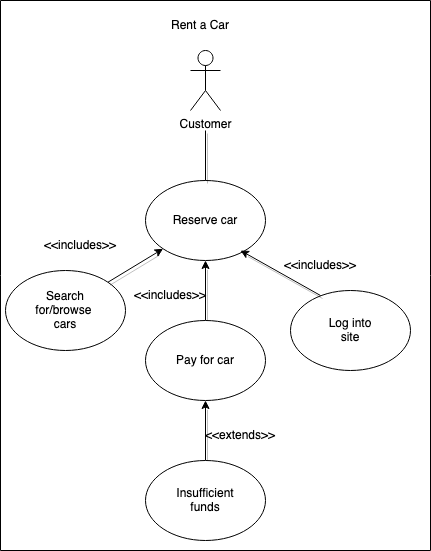

The diagram above was exported from draw.io. Its source (the exported page's mxGraphModel, read from the mxfile embedded in the PNG):
<mxGraphModel dx="1194" dy="614" grid="1" gridSize="10" guides="1" tooltips="1" connect="1" arrows="1" fold="1" page="1" pageScale="1" pageWidth="850" pageHeight="1100" math="0" shadow="0">
  <root>
    <mxCell id="0" />
    <mxCell id="1" parent="0" />
    <mxCell id="qdzMHJz5DXGFZzDVPbvZ-24" value="" style="swimlane;startSize=0;" vertex="1" parent="1">
      <mxGeometry x="300" y="290" width="430" height="550" as="geometry" />
    </mxCell>
    <mxCell id="qdzMHJz5DXGFZzDVPbvZ-25" value="Rent a Car" style="text;html=1;strokeColor=none;fillColor=none;align=center;verticalAlign=middle;whiteSpace=wrap;rounded=0;" vertex="1" parent="qdzMHJz5DXGFZzDVPbvZ-24">
      <mxGeometry x="170" y="10" width="60" height="30" as="geometry" />
    </mxCell>
    <mxCell id="qdzMHJz5DXGFZzDVPbvZ-44" value="" style="group" vertex="1" connectable="0" parent="qdzMHJz5DXGFZzDVPbvZ-24">
      <mxGeometry x="290" y="270" width="120" height="100" as="geometry" />
    </mxCell>
    <mxCell id="qdzMHJz5DXGFZzDVPbvZ-43" value="Login to site" style="text;html=1;strokeColor=none;fillColor=none;align=center;verticalAlign=middle;whiteSpace=wrap;rounded=0;" vertex="1" parent="qdzMHJz5DXGFZzDVPbvZ-44">
      <mxGeometry x="30" y="25" width="60" height="30" as="geometry" />
    </mxCell>
    <mxCell id="qdzMHJz5DXGFZzDVPbvZ-41" value="" style="ellipse;whiteSpace=wrap;html=1;" vertex="1" parent="qdzMHJz5DXGFZzDVPbvZ-44">
      <mxGeometry y="20" width="120" height="80" as="geometry" />
    </mxCell>
    <mxCell id="qdzMHJz5DXGFZzDVPbvZ-71" value="Log into site" style="text;html=1;strokeColor=none;fillColor=none;align=center;verticalAlign=middle;whiteSpace=wrap;rounded=0;" vertex="1" parent="qdzMHJz5DXGFZzDVPbvZ-44">
      <mxGeometry x="30" y="45" width="60" height="30" as="geometry" />
    </mxCell>
    <mxCell id="qdzMHJz5DXGFZzDVPbvZ-57" value="&amp;lt;&amp;lt;includes&amp;gt;&amp;gt;" style="text;html=1;strokeColor=none;fillColor=none;align=center;verticalAlign=middle;whiteSpace=wrap;rounded=0;" vertex="1" parent="qdzMHJz5DXGFZzDVPbvZ-44">
      <mxGeometry y="-20" width="60" height="30" as="geometry" />
    </mxCell>
    <mxCell id="qdzMHJz5DXGFZzDVPbvZ-1" value="Customer" style="shape=umlActor;verticalLabelPosition=bottom;verticalAlign=top;html=1;outlineConnect=0;" vertex="1" parent="qdzMHJz5DXGFZzDVPbvZ-24">
      <mxGeometry x="190" y="50" width="30" height="60" as="geometry" />
    </mxCell>
    <mxCell id="qdzMHJz5DXGFZzDVPbvZ-9" value="" style="group" vertex="1" connectable="0" parent="qdzMHJz5DXGFZzDVPbvZ-24">
      <mxGeometry x="145" y="180" width="120" height="80" as="geometry" />
    </mxCell>
    <mxCell id="qdzMHJz5DXGFZzDVPbvZ-2" value="" style="ellipse;whiteSpace=wrap;html=1;" vertex="1" parent="qdzMHJz5DXGFZzDVPbvZ-9">
      <mxGeometry width="120" height="80" as="geometry" />
    </mxCell>
    <mxCell id="qdzMHJz5DXGFZzDVPbvZ-4" value="Reserve car" style="text;html=1;strokeColor=none;fillColor=none;align=center;verticalAlign=middle;whiteSpace=wrap;rounded=0;" vertex="1" parent="qdzMHJz5DXGFZzDVPbvZ-9">
      <mxGeometry x="25" y="10" width="70" height="60" as="geometry" />
    </mxCell>
    <mxCell id="qdzMHJz5DXGFZzDVPbvZ-11" value="" style="group" vertex="1" connectable="0" parent="qdzMHJz5DXGFZzDVPbvZ-24">
      <mxGeometry x="5" y="270" width="120" height="80" as="geometry" />
    </mxCell>
    <mxCell id="qdzMHJz5DXGFZzDVPbvZ-13" value="" style="group" vertex="1" connectable="0" parent="qdzMHJz5DXGFZzDVPbvZ-11">
      <mxGeometry width="120" height="80" as="geometry" />
    </mxCell>
    <mxCell id="qdzMHJz5DXGFZzDVPbvZ-7" value="" style="ellipse;whiteSpace=wrap;html=1;" vertex="1" parent="qdzMHJz5DXGFZzDVPbvZ-13">
      <mxGeometry width="120" height="80" as="geometry" />
    </mxCell>
    <mxCell id="qdzMHJz5DXGFZzDVPbvZ-8" value="&lt;div&gt;Search for/browse&amp;nbsp; cars&lt;/div&gt;" style="text;html=1;strokeColor=none;fillColor=none;align=center;verticalAlign=middle;whiteSpace=wrap;rounded=0;" vertex="1" parent="qdzMHJz5DXGFZzDVPbvZ-13">
      <mxGeometry x="30" y="25" width="60" height="30" as="geometry" />
    </mxCell>
    <mxCell id="qdzMHJz5DXGFZzDVPbvZ-67" value="" style="endArrow=none;html=1;rounded=0;shadow=1;entryX=0.5;entryY=0;entryDx=0;entryDy=0;" edge="1" parent="qdzMHJz5DXGFZzDVPbvZ-24" target="qdzMHJz5DXGFZzDVPbvZ-2">
      <mxGeometry relative="1" as="geometry">
        <mxPoint x="205" y="130" as="sourcePoint" />
        <mxPoint x="250" y="220" as="targetPoint" />
      </mxGeometry>
    </mxCell>
    <mxCell id="qdzMHJz5DXGFZzDVPbvZ-56" value="&amp;lt;&amp;lt;includes&amp;gt;&amp;gt;" style="text;html=1;strokeColor=none;fillColor=none;align=center;verticalAlign=middle;whiteSpace=wrap;rounded=0;" vertex="1" parent="qdzMHJz5DXGFZzDVPbvZ-24">
      <mxGeometry x="50" y="230" width="60" height="30" as="geometry" />
    </mxCell>
    <mxCell id="qdzMHJz5DXGFZzDVPbvZ-69" style="edgeStyle=none;rounded=0;orthogonalLoop=1;jettySize=auto;html=1;exitX=0;exitY=0;exitDx=0;exitDy=0;entryX=1;entryY=1;entryDx=0;entryDy=0;shadow=1;" edge="1" parent="qdzMHJz5DXGFZzDVPbvZ-24" source="qdzMHJz5DXGFZzDVPbvZ-43" target="qdzMHJz5DXGFZzDVPbvZ-4">
      <mxGeometry relative="1" as="geometry" />
    </mxCell>
    <mxCell id="qdzMHJz5DXGFZzDVPbvZ-76" style="edgeStyle=none;rounded=0;orthogonalLoop=1;jettySize=auto;html=1;exitX=0.5;exitY=0;exitDx=0;exitDy=0;entryX=0.5;entryY=1;entryDx=0;entryDy=0;shadow=1;" edge="1" parent="qdzMHJz5DXGFZzDVPbvZ-24" source="qdzMHJz5DXGFZzDVPbvZ-29" target="qdzMHJz5DXGFZzDVPbvZ-2">
      <mxGeometry relative="1" as="geometry" />
    </mxCell>
    <mxCell id="qdzMHJz5DXGFZzDVPbvZ-29" value="" style="ellipse;whiteSpace=wrap;html=1;" vertex="1" parent="qdzMHJz5DXGFZzDVPbvZ-24">
      <mxGeometry x="145" y="320" width="120" height="80" as="geometry" />
    </mxCell>
    <mxCell id="qdzMHJz5DXGFZzDVPbvZ-74" value="Pay for car" style="text;html=1;strokeColor=none;fillColor=none;align=center;verticalAlign=middle;whiteSpace=wrap;rounded=0;" vertex="1" parent="qdzMHJz5DXGFZzDVPbvZ-24">
      <mxGeometry x="175" y="345" width="60" height="30" as="geometry" />
    </mxCell>
    <mxCell id="qdzMHJz5DXGFZzDVPbvZ-99" value="&amp;lt;&amp;lt;includes&amp;gt;&amp;gt;" style="text;html=1;strokeColor=none;fillColor=none;align=center;verticalAlign=middle;whiteSpace=wrap;rounded=0;" vertex="1" parent="qdzMHJz5DXGFZzDVPbvZ-24">
      <mxGeometry x="140" y="280" width="60" height="30" as="geometry" />
    </mxCell>
    <mxCell id="qdzMHJz5DXGFZzDVPbvZ-103" style="edgeStyle=none;rounded=0;orthogonalLoop=1;jettySize=auto;html=1;exitX=0.5;exitY=0;exitDx=0;exitDy=0;entryX=0.5;entryY=1;entryDx=0;entryDy=0;shadow=1;" edge="1" parent="qdzMHJz5DXGFZzDVPbvZ-24" source="qdzMHJz5DXGFZzDVPbvZ-100" target="qdzMHJz5DXGFZzDVPbvZ-29">
      <mxGeometry relative="1" as="geometry" />
    </mxCell>
    <mxCell id="qdzMHJz5DXGFZzDVPbvZ-100" value="" style="ellipse;whiteSpace=wrap;html=1;" vertex="1" parent="qdzMHJz5DXGFZzDVPbvZ-24">
      <mxGeometry x="145" y="460" width="120" height="80" as="geometry" />
    </mxCell>
    <mxCell id="qdzMHJz5DXGFZzDVPbvZ-102" value="Insufficient funds" style="text;html=1;strokeColor=none;fillColor=none;align=center;verticalAlign=middle;whiteSpace=wrap;rounded=0;" vertex="1" parent="qdzMHJz5DXGFZzDVPbvZ-24">
      <mxGeometry x="175" y="485" width="60" height="30" as="geometry" />
    </mxCell>
    <mxCell id="qdzMHJz5DXGFZzDVPbvZ-104" value="&amp;lt;&amp;lt;extends&amp;gt;&amp;gt;" style="text;html=1;strokeColor=none;fillColor=none;align=center;verticalAlign=middle;whiteSpace=wrap;rounded=0;" vertex="1" parent="qdzMHJz5DXGFZzDVPbvZ-24">
      <mxGeometry x="210" y="420" width="60" height="30" as="geometry" />
    </mxCell>
    <mxCell id="qdzMHJz5DXGFZzDVPbvZ-105" style="edgeStyle=none;rounded=0;orthogonalLoop=1;jettySize=auto;html=1;exitX=1;exitY=0;exitDx=0;exitDy=0;entryX=0;entryY=1;entryDx=0;entryDy=0;shadow=1;" edge="1" parent="qdzMHJz5DXGFZzDVPbvZ-24" source="qdzMHJz5DXGFZzDVPbvZ-7" target="qdzMHJz5DXGFZzDVPbvZ-2">
      <mxGeometry relative="1" as="geometry" />
    </mxCell>
  </root>
</mxGraphModel>